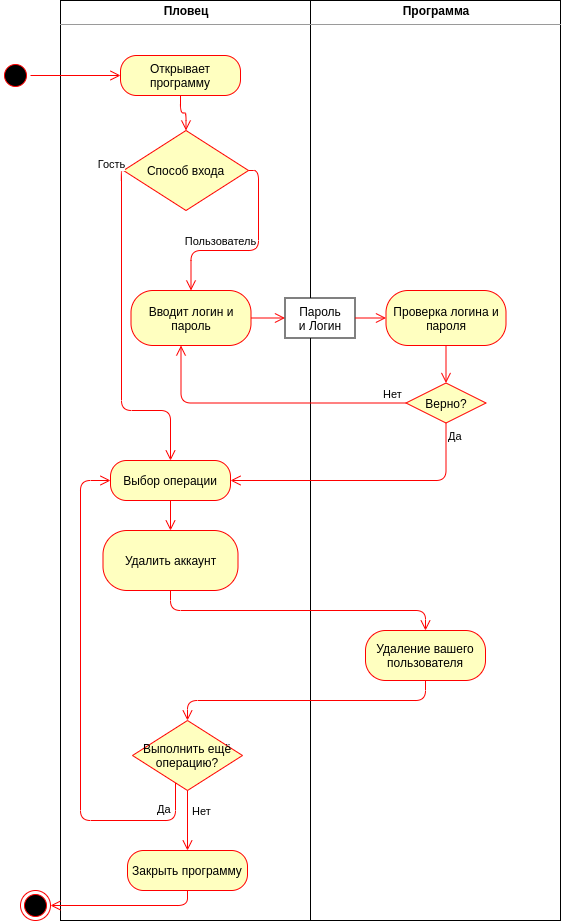

The diagram above was exported from draw.io. Its source (the exported page's mxGraphModel, read from the mxfile embedded in the PNG):
<mxGraphModel dx="1355" dy="825" grid="1" gridSize="10" guides="1" tooltips="1" connect="1" arrows="1" fold="1" page="1" pageScale="1" pageWidth="827" pageHeight="1169" math="0" shadow="0">
  <root>
    <mxCell id="6cu_E7SeOAzRYALc6Xt_-0" />
    <mxCell id="6cu_E7SeOAzRYALc6Xt_-1" parent="6cu_E7SeOAzRYALc6Xt_-0" />
    <mxCell id="0dghHv5hJvOiL_4QjxL6-0" value="&lt;p style=&quot;margin: 0px ; margin-top: 4px ; text-align: center&quot;&gt;&lt;b&gt;Пловец&lt;/b&gt;&lt;/p&gt;&lt;hr size=&quot;1&quot;&gt;&lt;div style=&quot;height: 2px&quot;&gt;&lt;/div&gt;" style="verticalAlign=top;align=left;overflow=fill;fontSize=12;fontFamily=Helvetica;html=1;" parent="6cu_E7SeOAzRYALc6Xt_-1" vertex="1">
      <mxGeometry x="160" y="40" width="250" height="920" as="geometry" />
    </mxCell>
    <mxCell id="0dghHv5hJvOiL_4QjxL6-1" value="&lt;p style=&quot;margin: 0px ; margin-top: 4px ; text-align: center&quot;&gt;&lt;b&gt;Программа&lt;/b&gt;&lt;/p&gt;&lt;hr size=&quot;1&quot;&gt;&lt;div style=&quot;height: 2px&quot;&gt;&lt;/div&gt;" style="verticalAlign=top;align=left;overflow=fill;fontSize=12;fontFamily=Helvetica;html=1;" parent="6cu_E7SeOAzRYALc6Xt_-1" vertex="1">
      <mxGeometry x="410" y="40" width="250" height="920" as="geometry" />
    </mxCell>
    <mxCell id="0dghHv5hJvOiL_4QjxL6-2" value="" style="ellipse;html=1;shape=startState;fillColor=#000000;strokeColor=#ff0000;" parent="6cu_E7SeOAzRYALc6Xt_-1" vertex="1">
      <mxGeometry x="100" y="100" width="30" height="30" as="geometry" />
    </mxCell>
    <mxCell id="0dghHv5hJvOiL_4QjxL6-3" value="" style="edgeStyle=orthogonalEdgeStyle;html=1;verticalAlign=bottom;endArrow=open;endSize=8;strokeColor=#ff0000;" parent="6cu_E7SeOAzRYALc6Xt_-1" source="0dghHv5hJvOiL_4QjxL6-2" target="0dghHv5hJvOiL_4QjxL6-4" edge="1">
      <mxGeometry relative="1" as="geometry">
        <mxPoint x="115" y="180" as="targetPoint" />
      </mxGeometry>
    </mxCell>
    <mxCell id="0dghHv5hJvOiL_4QjxL6-4" value="Открывает программу" style="rounded=1;whiteSpace=wrap;html=1;arcSize=40;fontColor=#000000;fillColor=#ffffc0;strokeColor=#ff0000;" parent="6cu_E7SeOAzRYALc6Xt_-1" vertex="1">
      <mxGeometry x="220" y="95" width="120" height="40" as="geometry" />
    </mxCell>
    <mxCell id="0dghHv5hJvOiL_4QjxL6-5" value="" style="edgeStyle=orthogonalEdgeStyle;html=1;verticalAlign=bottom;endArrow=open;endSize=8;strokeColor=#ff0000;entryX=0.5;entryY=0;entryDx=0;entryDy=0;" parent="6cu_E7SeOAzRYALc6Xt_-1" source="0dghHv5hJvOiL_4QjxL6-4" target="OmmI1T16F3uyHQN7eNhW-9" edge="1">
      <mxGeometry relative="1" as="geometry">
        <mxPoint x="280" y="187.5" as="targetPoint" />
      </mxGeometry>
    </mxCell>
    <mxCell id="0dghHv5hJvOiL_4QjxL6-13" value="Выбор операции" style="rounded=1;whiteSpace=wrap;html=1;arcSize=40;fontColor=#000000;fillColor=#ffffc0;strokeColor=#ff0000;" parent="6cu_E7SeOAzRYALc6Xt_-1" vertex="1">
      <mxGeometry x="210" y="500" width="120" height="40" as="geometry" />
    </mxCell>
    <mxCell id="0dghHv5hJvOiL_4QjxL6-14" value="" style="edgeStyle=orthogonalEdgeStyle;html=1;verticalAlign=bottom;endArrow=open;endSize=8;strokeColor=#ff0000;" parent="6cu_E7SeOAzRYALc6Xt_-1" source="0dghHv5hJvOiL_4QjxL6-13" target="0dghHv5hJvOiL_4QjxL6-20" edge="1">
      <mxGeometry relative="1" as="geometry">
        <mxPoint x="270" y="570" as="targetPoint" />
        <mxPoint x="330" y="385" as="sourcePoint" />
      </mxGeometry>
    </mxCell>
    <mxCell id="0dghHv5hJvOiL_4QjxL6-15" value="Закрыть программу" style="rounded=1;whiteSpace=wrap;html=1;arcSize=40;fontColor=#000000;fillColor=#ffffc0;strokeColor=#ff0000;" parent="6cu_E7SeOAzRYALc6Xt_-1" vertex="1">
      <mxGeometry x="227" y="890" width="120" height="40" as="geometry" />
    </mxCell>
    <mxCell id="0dghHv5hJvOiL_4QjxL6-16" value="" style="ellipse;html=1;shape=endState;fillColor=#000000;strokeColor=#ff0000;" parent="6cu_E7SeOAzRYALc6Xt_-1" vertex="1">
      <mxGeometry x="120" y="930" width="30" height="30" as="geometry" />
    </mxCell>
    <mxCell id="0dghHv5hJvOiL_4QjxL6-17" value="" style="edgeStyle=orthogonalEdgeStyle;html=1;verticalAlign=bottom;endArrow=open;endSize=8;strokeColor=#ff0000;exitX=0.5;exitY=1;exitDx=0;exitDy=0;entryX=1;entryY=0.5;entryDx=0;entryDy=0;" parent="6cu_E7SeOAzRYALc6Xt_-1" source="0dghHv5hJvOiL_4QjxL6-15" target="0dghHv5hJvOiL_4QjxL6-16" edge="1">
      <mxGeometry relative="1" as="geometry">
        <mxPoint x="451" y="480" as="targetPoint" />
        <mxPoint x="557" y="400" as="sourcePoint" />
      </mxGeometry>
    </mxCell>
    <mxCell id="0dghHv5hJvOiL_4QjxL6-20" value="Удалить аккаунт" style="rounded=1;whiteSpace=wrap;html=1;arcSize=40;fontColor=#000000;fillColor=#ffffc0;strokeColor=#ff0000;" parent="6cu_E7SeOAzRYALc6Xt_-1" vertex="1">
      <mxGeometry x="202.5" y="570" width="135" height="60" as="geometry" />
    </mxCell>
    <mxCell id="0dghHv5hJvOiL_4QjxL6-21" value="Удаление вашего пользователя" style="rounded=1;whiteSpace=wrap;html=1;arcSize=40;fontColor=#000000;fillColor=#ffffc0;strokeColor=#ff0000;" parent="6cu_E7SeOAzRYALc6Xt_-1" vertex="1">
      <mxGeometry x="465" y="670" width="120" height="50" as="geometry" />
    </mxCell>
    <mxCell id="0dghHv5hJvOiL_4QjxL6-23" value="Выполнить ещё операцию?" style="rhombus;whiteSpace=wrap;html=1;fillColor=#ffffc0;strokeColor=#ff0000;" parent="6cu_E7SeOAzRYALc6Xt_-1" vertex="1">
      <mxGeometry x="232" y="760" width="110" height="70" as="geometry" />
    </mxCell>
    <mxCell id="0dghHv5hJvOiL_4QjxL6-24" value="Нет" style="edgeStyle=orthogonalEdgeStyle;html=1;align=left;verticalAlign=bottom;endArrow=open;endSize=8;strokeColor=#ff0000;entryX=0.5;entryY=0;entryDx=0;entryDy=0;" parent="6cu_E7SeOAzRYALc6Xt_-1" source="0dghHv5hJvOiL_4QjxL6-23" target="0dghHv5hJvOiL_4QjxL6-15" edge="1">
      <mxGeometry y="3" relative="1" as="geometry">
        <mxPoint x="427" y="1000" as="targetPoint" />
        <mxPoint as="offset" />
      </mxGeometry>
    </mxCell>
    <mxCell id="0dghHv5hJvOiL_4QjxL6-25" value="Да" style="edgeStyle=orthogonalEdgeStyle;html=1;align=left;verticalAlign=top;endArrow=open;endSize=8;strokeColor=#ff0000;entryX=0;entryY=0.5;entryDx=0;entryDy=0;" parent="6cu_E7SeOAzRYALc6Xt_-1" source="0dghHv5hJvOiL_4QjxL6-23" target="0dghHv5hJvOiL_4QjxL6-13" edge="1">
      <mxGeometry x="-0.7683" y="-24" relative="1" as="geometry">
        <mxPoint x="280" y="1500" as="targetPoint" />
        <Array as="points">
          <mxPoint x="275" y="860" />
          <mxPoint x="180" y="860" />
          <mxPoint x="180" y="520" />
        </Array>
        <mxPoint as="offset" />
      </mxGeometry>
    </mxCell>
    <mxCell id="0dghHv5hJvOiL_4QjxL6-26" value="" style="edgeStyle=orthogonalEdgeStyle;html=1;verticalAlign=bottom;endArrow=open;endSize=8;strokeColor=#ff0000;exitX=0.5;exitY=1;exitDx=0;exitDy=0;" parent="6cu_E7SeOAzRYALc6Xt_-1" source="0dghHv5hJvOiL_4QjxL6-20" target="0dghHv5hJvOiL_4QjxL6-21" edge="1">
      <mxGeometry relative="1" as="geometry">
        <mxPoint x="269.5" y="660" as="targetPoint" />
        <mxPoint x="290" y="830" as="sourcePoint" />
      </mxGeometry>
    </mxCell>
    <mxCell id="0dghHv5hJvOiL_4QjxL6-28" value="" style="edgeStyle=orthogonalEdgeStyle;html=1;verticalAlign=bottom;endArrow=open;endSize=8;strokeColor=#ff0000;exitX=0.5;exitY=1;exitDx=0;exitDy=0;" parent="6cu_E7SeOAzRYALc6Xt_-1" source="0dghHv5hJvOiL_4QjxL6-21" target="0dghHv5hJvOiL_4QjxL6-23" edge="1">
      <mxGeometry relative="1" as="geometry">
        <mxPoint x="525" y="750" as="targetPoint" />
        <mxPoint x="285" y="1250" as="sourcePoint" />
      </mxGeometry>
    </mxCell>
    <mxCell id="OmmI1T16F3uyHQN7eNhW-0" value="Вводит логин и пароль" style="rounded=1;whiteSpace=wrap;html=1;arcSize=40;fontColor=#000000;fillColor=#ffffc0;strokeColor=#ff0000;" parent="6cu_E7SeOAzRYALc6Xt_-1" vertex="1">
      <mxGeometry x="230.5" y="330" width="120" height="55" as="geometry" />
    </mxCell>
    <mxCell id="OmmI1T16F3uyHQN7eNhW-1" value="" style="edgeStyle=orthogonalEdgeStyle;html=1;verticalAlign=bottom;endArrow=open;endSize=8;strokeColor=#ff0000;entryX=0;entryY=0.5;entryDx=0;entryDy=0;" parent="6cu_E7SeOAzRYALc6Xt_-1" source="OmmI1T16F3uyHQN7eNhW-0" target="OmmI1T16F3uyHQN7eNhW-7" edge="1">
      <mxGeometry relative="1" as="geometry">
        <mxPoint x="280.5" y="437.5" as="targetPoint" />
      </mxGeometry>
    </mxCell>
    <mxCell id="OmmI1T16F3uyHQN7eNhW-2" value="Верно?" style="rhombus;whiteSpace=wrap;html=1;fillColor=#ffffc0;strokeColor=#ff0000;" parent="6cu_E7SeOAzRYALc6Xt_-1" vertex="1">
      <mxGeometry x="505.5" y="422.5" width="80" height="40" as="geometry" />
    </mxCell>
    <mxCell id="OmmI1T16F3uyHQN7eNhW-3" value="Нет" style="edgeStyle=orthogonalEdgeStyle;html=1;align=left;verticalAlign=bottom;endArrow=open;endSize=8;strokeColor=#ff0000;" parent="6cu_E7SeOAzRYALc6Xt_-1" source="OmmI1T16F3uyHQN7eNhW-2" target="OmmI1T16F3uyHQN7eNhW-0" edge="1">
      <mxGeometry x="-0.823" relative="1" as="geometry">
        <mxPoint x="670.5" y="442.5" as="targetPoint" />
        <Array as="points">
          <mxPoint x="280.5" y="442.5" />
        </Array>
        <mxPoint as="offset" />
      </mxGeometry>
    </mxCell>
    <mxCell id="OmmI1T16F3uyHQN7eNhW-4" value="Да" style="edgeStyle=orthogonalEdgeStyle;html=1;align=left;verticalAlign=top;endArrow=open;endSize=8;strokeColor=#ff0000;exitX=0.5;exitY=1;exitDx=0;exitDy=0;entryX=1;entryY=0.5;entryDx=0;entryDy=0;" parent="6cu_E7SeOAzRYALc6Xt_-1" source="OmmI1T16F3uyHQN7eNhW-2" target="0dghHv5hJvOiL_4QjxL6-13" edge="1">
      <mxGeometry x="-1" relative="1" as="geometry">
        <mxPoint x="348" y="500" as="targetPoint" />
        <Array as="points">
          <mxPoint x="546" y="520" />
        </Array>
      </mxGeometry>
    </mxCell>
    <mxCell id="OmmI1T16F3uyHQN7eNhW-5" value="Проверка логина и пароля" style="rounded=1;whiteSpace=wrap;html=1;arcSize=40;fontColor=#000000;fillColor=#ffffc0;strokeColor=#ff0000;" parent="6cu_E7SeOAzRYALc6Xt_-1" vertex="1">
      <mxGeometry x="485.5" y="330" width="120" height="55" as="geometry" />
    </mxCell>
    <mxCell id="OmmI1T16F3uyHQN7eNhW-6" value="" style="edgeStyle=orthogonalEdgeStyle;html=1;verticalAlign=bottom;endArrow=open;endSize=8;strokeColor=#ff0000;exitX=0.5;exitY=1;exitDx=0;exitDy=0;" parent="6cu_E7SeOAzRYALc6Xt_-1" source="OmmI1T16F3uyHQN7eNhW-5" target="OmmI1T16F3uyHQN7eNhW-2" edge="1">
      <mxGeometry relative="1" as="geometry">
        <mxPoint x="618" y="402.5" as="targetPoint" />
        <mxPoint x="473" y="402.5" as="sourcePoint" />
      </mxGeometry>
    </mxCell>
    <mxCell id="OmmI1T16F3uyHQN7eNhW-7" value="Пароль&lt;br&gt;и Логин" style="rounded=0;whiteSpace=wrap;html=1;" parent="6cu_E7SeOAzRYALc6Xt_-1" vertex="1">
      <mxGeometry x="384.5" y="337.5" width="70" height="40" as="geometry" />
    </mxCell>
    <mxCell id="OmmI1T16F3uyHQN7eNhW-8" value="" style="edgeStyle=orthogonalEdgeStyle;html=1;verticalAlign=bottom;endArrow=open;endSize=8;strokeColor=#ff0000;entryX=0;entryY=0.5;entryDx=0;entryDy=0;exitX=1;exitY=0.5;exitDx=0;exitDy=0;" parent="6cu_E7SeOAzRYALc6Xt_-1" source="OmmI1T16F3uyHQN7eNhW-7" target="OmmI1T16F3uyHQN7eNhW-5" edge="1">
      <mxGeometry relative="1" as="geometry">
        <mxPoint x="394.5" y="367.5" as="targetPoint" />
        <mxPoint x="350.5" y="367.5" as="sourcePoint" />
      </mxGeometry>
    </mxCell>
    <mxCell id="OmmI1T16F3uyHQN7eNhW-9" value="Способ входа" style="rhombus;whiteSpace=wrap;html=1;fillColor=#ffffc0;strokeColor=#ff0000;" parent="6cu_E7SeOAzRYALc6Xt_-1" vertex="1">
      <mxGeometry x="223" y="170" width="125" height="80" as="geometry" />
    </mxCell>
    <mxCell id="OmmI1T16F3uyHQN7eNhW-10" value="Гость" style="edgeStyle=orthogonalEdgeStyle;html=1;verticalAlign=bottom;endArrow=open;endSize=8;strokeColor=#ff0000;entryX=0.5;entryY=0;entryDx=0;entryDy=0;" parent="6cu_E7SeOAzRYALc6Xt_-1" source="OmmI1T16F3uyHQN7eNhW-9" target="0dghHv5hJvOiL_4QjxL6-13" edge="1">
      <mxGeometry x="-0.9712" y="-10" relative="1" as="geometry">
        <mxPoint x="288" y="480" as="targetPoint" />
        <mxPoint x="300.5" y="85" as="sourcePoint" />
        <Array as="points">
          <mxPoint x="221" y="210" />
          <mxPoint x="221" y="450" />
          <mxPoint x="270" y="450" />
        </Array>
        <mxPoint as="offset" />
      </mxGeometry>
    </mxCell>
    <mxCell id="OmmI1T16F3uyHQN7eNhW-11" value="Пользователь" style="edgeStyle=orthogonalEdgeStyle;html=1;verticalAlign=bottom;endArrow=open;endSize=8;strokeColor=#ff0000;exitX=1;exitY=0.5;exitDx=0;exitDy=0;" parent="6cu_E7SeOAzRYALc6Xt_-1" source="OmmI1T16F3uyHQN7eNhW-9" target="OmmI1T16F3uyHQN7eNhW-0" edge="1">
      <mxGeometry x="0.3" relative="1" as="geometry">
        <mxPoint x="310.5" y="350" as="targetPoint" />
        <mxPoint x="310.5" y="95" as="sourcePoint" />
        <mxPoint as="offset" />
      </mxGeometry>
    </mxCell>
  </root>
</mxGraphModel>